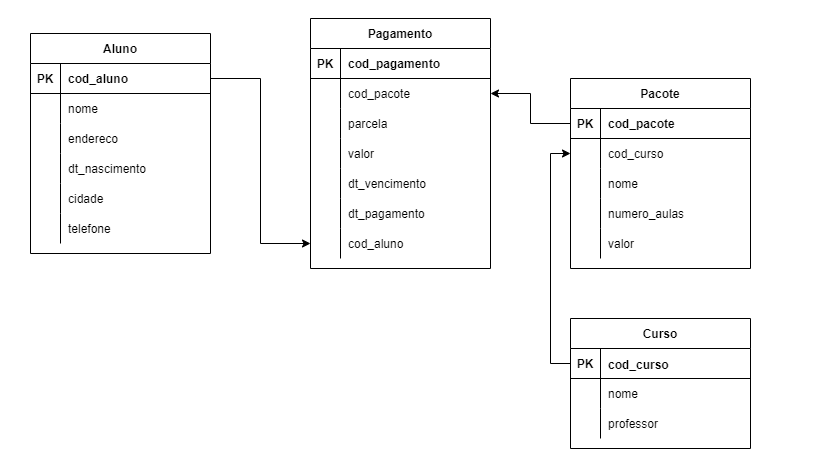

The diagram above was exported from draw.io. Its source (the exported page's mxGraphModel, read from the mxfile embedded in the PNG):
<mxGraphModel dx="782" dy="742" grid="1" gridSize="10" guides="1" tooltips="1" connect="1" arrows="1" fold="1" page="1" pageScale="1" pageWidth="827" pageHeight="1169" math="0" shadow="0">
  <root>
    <mxCell id="0" />
    <mxCell id="1" parent="0" />
    <mxCell id="J3wtyD713VucYO7YBItp-1" value="Curso" style="shape=table;startSize=30;container=1;collapsible=1;childLayout=tableLayout;fixedRows=1;rowLines=0;fontStyle=1;align=center;resizeLast=1;" vertex="1" parent="1">
      <mxGeometry x="570" y="350" width="180" height="130" as="geometry" />
    </mxCell>
    <mxCell id="J3wtyD713VucYO7YBItp-2" value="" style="shape=tableRow;horizontal=0;startSize=0;swimlaneHead=0;swimlaneBody=0;fillColor=none;collapsible=0;dropTarget=0;points=[[0,0.5],[1,0.5]];portConstraint=eastwest;top=0;left=0;right=0;bottom=1;" vertex="1" parent="J3wtyD713VucYO7YBItp-1">
      <mxGeometry y="30" width="180" height="30" as="geometry" />
    </mxCell>
    <mxCell id="J3wtyD713VucYO7YBItp-3" value="PK" style="shape=partialRectangle;connectable=0;fillColor=none;top=0;left=0;bottom=0;right=0;fontStyle=1;overflow=hidden;" vertex="1" parent="J3wtyD713VucYO7YBItp-2">
      <mxGeometry width="30" height="30" as="geometry">
        <mxRectangle width="30" height="30" as="alternateBounds" />
      </mxGeometry>
    </mxCell>
    <mxCell id="J3wtyD713VucYO7YBItp-4" value="cod_curso" style="shape=partialRectangle;connectable=0;fillColor=none;top=0;left=0;bottom=0;right=0;align=left;spacingLeft=6;fontStyle=1;overflow=hidden;spacingBottom=0;spacingTop=1;" vertex="1" parent="J3wtyD713VucYO7YBItp-2">
      <mxGeometry x="30" width="150" height="30" as="geometry">
        <mxRectangle width="150" height="30" as="alternateBounds" />
      </mxGeometry>
    </mxCell>
    <mxCell id="J3wtyD713VucYO7YBItp-5" value="" style="shape=tableRow;horizontal=0;startSize=0;swimlaneHead=0;swimlaneBody=0;fillColor=none;collapsible=0;dropTarget=0;points=[[0,0.5],[1,0.5]];portConstraint=eastwest;top=0;left=0;right=0;bottom=0;" vertex="1" parent="J3wtyD713VucYO7YBItp-1">
      <mxGeometry y="60" width="180" height="30" as="geometry" />
    </mxCell>
    <mxCell id="J3wtyD713VucYO7YBItp-6" value="" style="shape=partialRectangle;connectable=0;fillColor=none;top=0;left=0;bottom=0;right=0;editable=1;overflow=hidden;" vertex="1" parent="J3wtyD713VucYO7YBItp-5">
      <mxGeometry width="30" height="30" as="geometry">
        <mxRectangle width="30" height="30" as="alternateBounds" />
      </mxGeometry>
    </mxCell>
    <mxCell id="J3wtyD713VucYO7YBItp-7" value="nome" style="shape=partialRectangle;connectable=0;fillColor=none;top=0;left=0;bottom=0;right=0;align=left;spacingLeft=6;overflow=hidden;" vertex="1" parent="J3wtyD713VucYO7YBItp-5">
      <mxGeometry x="30" width="150" height="30" as="geometry">
        <mxRectangle width="150" height="30" as="alternateBounds" />
      </mxGeometry>
    </mxCell>
    <mxCell id="J3wtyD713VucYO7YBItp-8" value="" style="shape=tableRow;horizontal=0;startSize=0;swimlaneHead=0;swimlaneBody=0;fillColor=none;collapsible=0;dropTarget=0;points=[[0,0.5],[1,0.5]];portConstraint=eastwest;top=0;left=0;right=0;bottom=0;" vertex="1" parent="J3wtyD713VucYO7YBItp-1">
      <mxGeometry y="90" width="180" height="30" as="geometry" />
    </mxCell>
    <mxCell id="J3wtyD713VucYO7YBItp-9" value="" style="shape=partialRectangle;connectable=0;fillColor=none;top=0;left=0;bottom=0;right=0;editable=1;overflow=hidden;" vertex="1" parent="J3wtyD713VucYO7YBItp-8">
      <mxGeometry width="30" height="30" as="geometry">
        <mxRectangle width="30" height="30" as="alternateBounds" />
      </mxGeometry>
    </mxCell>
    <mxCell id="J3wtyD713VucYO7YBItp-10" value="professor" style="shape=partialRectangle;connectable=0;fillColor=none;top=0;left=0;bottom=0;right=0;align=left;spacingLeft=6;overflow=hidden;" vertex="1" parent="J3wtyD713VucYO7YBItp-8">
      <mxGeometry x="30" width="150" height="30" as="geometry">
        <mxRectangle width="150" height="30" as="alternateBounds" />
      </mxGeometry>
    </mxCell>
    <mxCell id="J3wtyD713VucYO7YBItp-14" value="Aluno" style="shape=table;startSize=30;container=1;collapsible=1;childLayout=tableLayout;fixedRows=1;rowLines=0;fontStyle=1;align=center;resizeLast=1;" vertex="1" parent="1">
      <mxGeometry x="30" y="65" width="180" height="220" as="geometry">
        <mxRectangle x="370" y="60" width="70" height="30" as="alternateBounds" />
      </mxGeometry>
    </mxCell>
    <mxCell id="J3wtyD713VucYO7YBItp-15" value="" style="shape=tableRow;horizontal=0;startSize=0;swimlaneHead=0;swimlaneBody=0;fillColor=none;collapsible=0;dropTarget=0;points=[[0,0.5],[1,0.5]];portConstraint=eastwest;top=0;left=0;right=0;bottom=1;" vertex="1" parent="J3wtyD713VucYO7YBItp-14">
      <mxGeometry y="30" width="180" height="30" as="geometry" />
    </mxCell>
    <mxCell id="J3wtyD713VucYO7YBItp-16" value="PK" style="shape=partialRectangle;connectable=0;fillColor=none;top=0;left=0;bottom=0;right=0;fontStyle=1;overflow=hidden;" vertex="1" parent="J3wtyD713VucYO7YBItp-15">
      <mxGeometry width="30" height="30" as="geometry">
        <mxRectangle width="30" height="30" as="alternateBounds" />
      </mxGeometry>
    </mxCell>
    <mxCell id="J3wtyD713VucYO7YBItp-17" value="cod_aluno" style="shape=partialRectangle;connectable=0;fillColor=none;top=0;left=0;bottom=0;right=0;align=left;spacingLeft=6;fontStyle=1;overflow=hidden;" vertex="1" parent="J3wtyD713VucYO7YBItp-15">
      <mxGeometry x="30" width="150" height="30" as="geometry">
        <mxRectangle width="150" height="30" as="alternateBounds" />
      </mxGeometry>
    </mxCell>
    <mxCell id="J3wtyD713VucYO7YBItp-18" value="" style="shape=tableRow;horizontal=0;startSize=0;swimlaneHead=0;swimlaneBody=0;fillColor=none;collapsible=0;dropTarget=0;points=[[0,0.5],[1,0.5]];portConstraint=eastwest;top=0;left=0;right=0;bottom=0;" vertex="1" parent="J3wtyD713VucYO7YBItp-14">
      <mxGeometry y="60" width="180" height="30" as="geometry" />
    </mxCell>
    <mxCell id="J3wtyD713VucYO7YBItp-19" value="" style="shape=partialRectangle;connectable=0;fillColor=none;top=0;left=0;bottom=0;right=0;editable=1;overflow=hidden;" vertex="1" parent="J3wtyD713VucYO7YBItp-18">
      <mxGeometry width="30" height="30" as="geometry">
        <mxRectangle width="30" height="30" as="alternateBounds" />
      </mxGeometry>
    </mxCell>
    <mxCell id="J3wtyD713VucYO7YBItp-20" value="nome" style="shape=partialRectangle;connectable=0;fillColor=none;top=0;left=0;bottom=0;right=0;align=left;spacingLeft=6;overflow=hidden;" vertex="1" parent="J3wtyD713VucYO7YBItp-18">
      <mxGeometry x="30" width="150" height="30" as="geometry">
        <mxRectangle width="150" height="30" as="alternateBounds" />
      </mxGeometry>
    </mxCell>
    <mxCell id="J3wtyD713VucYO7YBItp-21" value="" style="shape=tableRow;horizontal=0;startSize=0;swimlaneHead=0;swimlaneBody=0;fillColor=none;collapsible=0;dropTarget=0;points=[[0,0.5],[1,0.5]];portConstraint=eastwest;top=0;left=0;right=0;bottom=0;" vertex="1" parent="J3wtyD713VucYO7YBItp-14">
      <mxGeometry y="90" width="180" height="30" as="geometry" />
    </mxCell>
    <mxCell id="J3wtyD713VucYO7YBItp-22" value="" style="shape=partialRectangle;connectable=0;fillColor=none;top=0;left=0;bottom=0;right=0;editable=1;overflow=hidden;" vertex="1" parent="J3wtyD713VucYO7YBItp-21">
      <mxGeometry width="30" height="30" as="geometry">
        <mxRectangle width="30" height="30" as="alternateBounds" />
      </mxGeometry>
    </mxCell>
    <mxCell id="J3wtyD713VucYO7YBItp-23" value="endereco" style="shape=partialRectangle;connectable=0;fillColor=none;top=0;left=0;bottom=0;right=0;align=left;spacingLeft=6;overflow=hidden;" vertex="1" parent="J3wtyD713VucYO7YBItp-21">
      <mxGeometry x="30" width="150" height="30" as="geometry">
        <mxRectangle width="150" height="30" as="alternateBounds" />
      </mxGeometry>
    </mxCell>
    <mxCell id="J3wtyD713VucYO7YBItp-24" value="" style="shape=tableRow;horizontal=0;startSize=0;swimlaneHead=0;swimlaneBody=0;fillColor=none;collapsible=0;dropTarget=0;points=[[0,0.5],[1,0.5]];portConstraint=eastwest;top=0;left=0;right=0;bottom=0;" vertex="1" parent="J3wtyD713VucYO7YBItp-14">
      <mxGeometry y="120" width="180" height="30" as="geometry" />
    </mxCell>
    <mxCell id="J3wtyD713VucYO7YBItp-25" value="" style="shape=partialRectangle;connectable=0;fillColor=none;top=0;left=0;bottom=0;right=0;editable=1;overflow=hidden;" vertex="1" parent="J3wtyD713VucYO7YBItp-24">
      <mxGeometry width="30" height="30" as="geometry">
        <mxRectangle width="30" height="30" as="alternateBounds" />
      </mxGeometry>
    </mxCell>
    <mxCell id="J3wtyD713VucYO7YBItp-26" value="dt_nascimento" style="shape=partialRectangle;connectable=0;fillColor=none;top=0;left=0;bottom=0;right=0;align=left;spacingLeft=6;overflow=hidden;" vertex="1" parent="J3wtyD713VucYO7YBItp-24">
      <mxGeometry x="30" width="150" height="30" as="geometry">
        <mxRectangle width="150" height="30" as="alternateBounds" />
      </mxGeometry>
    </mxCell>
    <mxCell id="J3wtyD713VucYO7YBItp-27" value="" style="shape=tableRow;horizontal=0;startSize=0;swimlaneHead=0;swimlaneBody=0;fillColor=none;collapsible=0;dropTarget=0;points=[[0,0.5],[1,0.5]];portConstraint=eastwest;top=0;left=0;right=0;bottom=0;" vertex="1" parent="J3wtyD713VucYO7YBItp-14">
      <mxGeometry y="150" width="180" height="30" as="geometry" />
    </mxCell>
    <mxCell id="J3wtyD713VucYO7YBItp-28" value="" style="shape=partialRectangle;connectable=0;fillColor=none;top=0;left=0;bottom=0;right=0;editable=1;overflow=hidden;" vertex="1" parent="J3wtyD713VucYO7YBItp-27">
      <mxGeometry width="30" height="30" as="geometry">
        <mxRectangle width="30" height="30" as="alternateBounds" />
      </mxGeometry>
    </mxCell>
    <mxCell id="J3wtyD713VucYO7YBItp-29" value="cidade" style="shape=partialRectangle;connectable=0;fillColor=none;top=0;left=0;bottom=0;right=0;align=left;spacingLeft=6;overflow=hidden;" vertex="1" parent="J3wtyD713VucYO7YBItp-27">
      <mxGeometry x="30" width="150" height="30" as="geometry">
        <mxRectangle width="150" height="30" as="alternateBounds" />
      </mxGeometry>
    </mxCell>
    <mxCell id="J3wtyD713VucYO7YBItp-30" value="" style="shape=tableRow;horizontal=0;startSize=0;swimlaneHead=0;swimlaneBody=0;fillColor=none;collapsible=0;dropTarget=0;points=[[0,0.5],[1,0.5]];portConstraint=eastwest;top=0;left=0;right=0;bottom=0;" vertex="1" parent="J3wtyD713VucYO7YBItp-14">
      <mxGeometry y="180" width="180" height="30" as="geometry" />
    </mxCell>
    <mxCell id="J3wtyD713VucYO7YBItp-31" value="" style="shape=partialRectangle;connectable=0;fillColor=none;top=0;left=0;bottom=0;right=0;editable=1;overflow=hidden;" vertex="1" parent="J3wtyD713VucYO7YBItp-30">
      <mxGeometry width="30" height="30" as="geometry">
        <mxRectangle width="30" height="30" as="alternateBounds" />
      </mxGeometry>
    </mxCell>
    <mxCell id="J3wtyD713VucYO7YBItp-32" value="telefone" style="shape=partialRectangle;connectable=0;fillColor=none;top=0;left=0;bottom=0;right=0;align=left;spacingLeft=6;overflow=hidden;" vertex="1" parent="J3wtyD713VucYO7YBItp-30">
      <mxGeometry x="30" width="150" height="30" as="geometry">
        <mxRectangle width="150" height="30" as="alternateBounds" />
      </mxGeometry>
    </mxCell>
    <mxCell id="J3wtyD713VucYO7YBItp-33" value="Pacote" style="shape=table;startSize=30;container=1;collapsible=1;childLayout=tableLayout;fixedRows=1;rowLines=0;fontStyle=1;align=center;resizeLast=1;" vertex="1" parent="1">
      <mxGeometry x="570" y="110" width="180" height="190" as="geometry" />
    </mxCell>
    <mxCell id="J3wtyD713VucYO7YBItp-34" value="" style="shape=tableRow;horizontal=0;startSize=0;swimlaneHead=0;swimlaneBody=0;fillColor=none;collapsible=0;dropTarget=0;points=[[0,0.5],[1,0.5]];portConstraint=eastwest;top=0;left=0;right=0;bottom=1;" vertex="1" parent="J3wtyD713VucYO7YBItp-33">
      <mxGeometry y="30" width="180" height="30" as="geometry" />
    </mxCell>
    <mxCell id="J3wtyD713VucYO7YBItp-35" value="PK" style="shape=partialRectangle;connectable=0;fillColor=none;top=0;left=0;bottom=0;right=0;fontStyle=1;overflow=hidden;" vertex="1" parent="J3wtyD713VucYO7YBItp-34">
      <mxGeometry width="30" height="30" as="geometry">
        <mxRectangle width="30" height="30" as="alternateBounds" />
      </mxGeometry>
    </mxCell>
    <mxCell id="J3wtyD713VucYO7YBItp-36" value="cod_pacote" style="shape=partialRectangle;connectable=0;fillColor=none;top=0;left=0;bottom=0;right=0;align=left;spacingLeft=6;fontStyle=1;overflow=hidden;" vertex="1" parent="J3wtyD713VucYO7YBItp-34">
      <mxGeometry x="30" width="150" height="30" as="geometry">
        <mxRectangle width="150" height="30" as="alternateBounds" />
      </mxGeometry>
    </mxCell>
    <mxCell id="J3wtyD713VucYO7YBItp-37" value="" style="shape=tableRow;horizontal=0;startSize=0;swimlaneHead=0;swimlaneBody=0;fillColor=none;collapsible=0;dropTarget=0;points=[[0,0.5],[1,0.5]];portConstraint=eastwest;top=0;left=0;right=0;bottom=0;" vertex="1" parent="J3wtyD713VucYO7YBItp-33">
      <mxGeometry y="60" width="180" height="30" as="geometry" />
    </mxCell>
    <mxCell id="J3wtyD713VucYO7YBItp-38" value="" style="shape=partialRectangle;connectable=0;fillColor=none;top=0;left=0;bottom=0;right=0;editable=1;overflow=hidden;" vertex="1" parent="J3wtyD713VucYO7YBItp-37">
      <mxGeometry width="30" height="30" as="geometry">
        <mxRectangle width="30" height="30" as="alternateBounds" />
      </mxGeometry>
    </mxCell>
    <mxCell id="J3wtyD713VucYO7YBItp-39" value="cod_curso" style="shape=partialRectangle;connectable=0;fillColor=none;top=0;left=0;bottom=0;right=0;align=left;spacingLeft=6;overflow=hidden;" vertex="1" parent="J3wtyD713VucYO7YBItp-37">
      <mxGeometry x="30" width="150" height="30" as="geometry">
        <mxRectangle width="150" height="30" as="alternateBounds" />
      </mxGeometry>
    </mxCell>
    <mxCell id="J3wtyD713VucYO7YBItp-40" value="" style="shape=tableRow;horizontal=0;startSize=0;swimlaneHead=0;swimlaneBody=0;fillColor=none;collapsible=0;dropTarget=0;points=[[0,0.5],[1,0.5]];portConstraint=eastwest;top=0;left=0;right=0;bottom=0;" vertex="1" parent="J3wtyD713VucYO7YBItp-33">
      <mxGeometry y="90" width="180" height="30" as="geometry" />
    </mxCell>
    <mxCell id="J3wtyD713VucYO7YBItp-41" value="" style="shape=partialRectangle;connectable=0;fillColor=none;top=0;left=0;bottom=0;right=0;editable=1;overflow=hidden;" vertex="1" parent="J3wtyD713VucYO7YBItp-40">
      <mxGeometry width="30" height="30" as="geometry">
        <mxRectangle width="30" height="30" as="alternateBounds" />
      </mxGeometry>
    </mxCell>
    <mxCell id="J3wtyD713VucYO7YBItp-42" value="nome" style="shape=partialRectangle;connectable=0;fillColor=none;top=0;left=0;bottom=0;right=0;align=left;spacingLeft=6;overflow=hidden;" vertex="1" parent="J3wtyD713VucYO7YBItp-40">
      <mxGeometry x="30" width="150" height="30" as="geometry">
        <mxRectangle width="150" height="30" as="alternateBounds" />
      </mxGeometry>
    </mxCell>
    <mxCell id="J3wtyD713VucYO7YBItp-43" value="" style="shape=tableRow;horizontal=0;startSize=0;swimlaneHead=0;swimlaneBody=0;fillColor=none;collapsible=0;dropTarget=0;points=[[0,0.5],[1,0.5]];portConstraint=eastwest;top=0;left=0;right=0;bottom=0;" vertex="1" parent="J3wtyD713VucYO7YBItp-33">
      <mxGeometry y="120" width="180" height="30" as="geometry" />
    </mxCell>
    <mxCell id="J3wtyD713VucYO7YBItp-44" value="" style="shape=partialRectangle;connectable=0;fillColor=none;top=0;left=0;bottom=0;right=0;editable=1;overflow=hidden;" vertex="1" parent="J3wtyD713VucYO7YBItp-43">
      <mxGeometry width="30" height="30" as="geometry">
        <mxRectangle width="30" height="30" as="alternateBounds" />
      </mxGeometry>
    </mxCell>
    <mxCell id="J3wtyD713VucYO7YBItp-45" value="numero_aulas" style="shape=partialRectangle;connectable=0;fillColor=none;top=0;left=0;bottom=0;right=0;align=left;spacingLeft=6;overflow=hidden;" vertex="1" parent="J3wtyD713VucYO7YBItp-43">
      <mxGeometry x="30" width="150" height="30" as="geometry">
        <mxRectangle width="150" height="30" as="alternateBounds" />
      </mxGeometry>
    </mxCell>
    <mxCell id="J3wtyD713VucYO7YBItp-46" value="" style="shape=tableRow;horizontal=0;startSize=0;swimlaneHead=0;swimlaneBody=0;fillColor=none;collapsible=0;dropTarget=0;points=[[0,0.5],[1,0.5]];portConstraint=eastwest;top=0;left=0;right=0;bottom=0;" vertex="1" parent="J3wtyD713VucYO7YBItp-33">
      <mxGeometry y="150" width="180" height="30" as="geometry" />
    </mxCell>
    <mxCell id="J3wtyD713VucYO7YBItp-47" value="" style="shape=partialRectangle;connectable=0;fillColor=none;top=0;left=0;bottom=0;right=0;editable=1;overflow=hidden;" vertex="1" parent="J3wtyD713VucYO7YBItp-46">
      <mxGeometry width="30" height="30" as="geometry">
        <mxRectangle width="30" height="30" as="alternateBounds" />
      </mxGeometry>
    </mxCell>
    <mxCell id="J3wtyD713VucYO7YBItp-48" value="valor" style="shape=partialRectangle;connectable=0;fillColor=none;top=0;left=0;bottom=0;right=0;align=left;spacingLeft=6;overflow=hidden;" vertex="1" parent="J3wtyD713VucYO7YBItp-46">
      <mxGeometry x="30" width="150" height="30" as="geometry">
        <mxRectangle width="150" height="30" as="alternateBounds" />
      </mxGeometry>
    </mxCell>
    <mxCell id="J3wtyD713VucYO7YBItp-49" value="Pagamento" style="shape=table;startSize=30;container=1;collapsible=1;childLayout=tableLayout;fixedRows=1;rowLines=0;fontStyle=1;align=center;resizeLast=1;" vertex="1" parent="1">
      <mxGeometry x="310" y="50" width="180" height="250" as="geometry" />
    </mxCell>
    <mxCell id="J3wtyD713VucYO7YBItp-50" value="" style="shape=tableRow;horizontal=0;startSize=0;swimlaneHead=0;swimlaneBody=0;fillColor=none;collapsible=0;dropTarget=0;points=[[0,0.5],[1,0.5]];portConstraint=eastwest;top=0;left=0;right=0;bottom=1;" vertex="1" parent="J3wtyD713VucYO7YBItp-49">
      <mxGeometry y="30" width="180" height="30" as="geometry" />
    </mxCell>
    <mxCell id="J3wtyD713VucYO7YBItp-51" value="PK" style="shape=partialRectangle;connectable=0;fillColor=none;top=0;left=0;bottom=0;right=0;fontStyle=1;overflow=hidden;" vertex="1" parent="J3wtyD713VucYO7YBItp-50">
      <mxGeometry width="30" height="30" as="geometry">
        <mxRectangle width="30" height="30" as="alternateBounds" />
      </mxGeometry>
    </mxCell>
    <mxCell id="J3wtyD713VucYO7YBItp-52" value="cod_pagamento" style="shape=partialRectangle;connectable=0;fillColor=none;top=0;left=0;bottom=0;right=0;align=left;spacingLeft=6;fontStyle=1;overflow=hidden;" vertex="1" parent="J3wtyD713VucYO7YBItp-50">
      <mxGeometry x="30" width="150" height="30" as="geometry">
        <mxRectangle width="150" height="30" as="alternateBounds" />
      </mxGeometry>
    </mxCell>
    <mxCell id="J3wtyD713VucYO7YBItp-53" value="" style="shape=tableRow;horizontal=0;startSize=0;swimlaneHead=0;swimlaneBody=0;fillColor=none;collapsible=0;dropTarget=0;points=[[0,0.5],[1,0.5]];portConstraint=eastwest;top=0;left=0;right=0;bottom=0;" vertex="1" parent="J3wtyD713VucYO7YBItp-49">
      <mxGeometry y="60" width="180" height="30" as="geometry" />
    </mxCell>
    <mxCell id="J3wtyD713VucYO7YBItp-54" value="" style="shape=partialRectangle;connectable=0;fillColor=none;top=0;left=0;bottom=0;right=0;editable=1;overflow=hidden;" vertex="1" parent="J3wtyD713VucYO7YBItp-53">
      <mxGeometry width="30" height="30" as="geometry">
        <mxRectangle width="30" height="30" as="alternateBounds" />
      </mxGeometry>
    </mxCell>
    <mxCell id="J3wtyD713VucYO7YBItp-55" value="cod_pacote" style="shape=partialRectangle;connectable=0;fillColor=none;top=0;left=0;bottom=0;right=0;align=left;spacingLeft=6;overflow=hidden;" vertex="1" parent="J3wtyD713VucYO7YBItp-53">
      <mxGeometry x="30" width="150" height="30" as="geometry">
        <mxRectangle width="150" height="30" as="alternateBounds" />
      </mxGeometry>
    </mxCell>
    <mxCell id="J3wtyD713VucYO7YBItp-56" value="" style="shape=tableRow;horizontal=0;startSize=0;swimlaneHead=0;swimlaneBody=0;fillColor=none;collapsible=0;dropTarget=0;points=[[0,0.5],[1,0.5]];portConstraint=eastwest;top=0;left=0;right=0;bottom=0;" vertex="1" parent="J3wtyD713VucYO7YBItp-49">
      <mxGeometry y="90" width="180" height="30" as="geometry" />
    </mxCell>
    <mxCell id="J3wtyD713VucYO7YBItp-57" value="" style="shape=partialRectangle;connectable=0;fillColor=none;top=0;left=0;bottom=0;right=0;editable=1;overflow=hidden;" vertex="1" parent="J3wtyD713VucYO7YBItp-56">
      <mxGeometry width="30" height="30" as="geometry">
        <mxRectangle width="30" height="30" as="alternateBounds" />
      </mxGeometry>
    </mxCell>
    <mxCell id="J3wtyD713VucYO7YBItp-58" value="parcela" style="shape=partialRectangle;connectable=0;fillColor=none;top=0;left=0;bottom=0;right=0;align=left;spacingLeft=6;overflow=hidden;" vertex="1" parent="J3wtyD713VucYO7YBItp-56">
      <mxGeometry x="30" width="150" height="30" as="geometry">
        <mxRectangle width="150" height="30" as="alternateBounds" />
      </mxGeometry>
    </mxCell>
    <mxCell id="J3wtyD713VucYO7YBItp-59" value="" style="shape=tableRow;horizontal=0;startSize=0;swimlaneHead=0;swimlaneBody=0;fillColor=none;collapsible=0;dropTarget=0;points=[[0,0.5],[1,0.5]];portConstraint=eastwest;top=0;left=0;right=0;bottom=0;" vertex="1" parent="J3wtyD713VucYO7YBItp-49">
      <mxGeometry y="120" width="180" height="30" as="geometry" />
    </mxCell>
    <mxCell id="J3wtyD713VucYO7YBItp-60" value="" style="shape=partialRectangle;connectable=0;fillColor=none;top=0;left=0;bottom=0;right=0;editable=1;overflow=hidden;" vertex="1" parent="J3wtyD713VucYO7YBItp-59">
      <mxGeometry width="30" height="30" as="geometry">
        <mxRectangle width="30" height="30" as="alternateBounds" />
      </mxGeometry>
    </mxCell>
    <mxCell id="J3wtyD713VucYO7YBItp-61" value="valor" style="shape=partialRectangle;connectable=0;fillColor=none;top=0;left=0;bottom=0;right=0;align=left;spacingLeft=6;overflow=hidden;" vertex="1" parent="J3wtyD713VucYO7YBItp-59">
      <mxGeometry x="30" width="150" height="30" as="geometry">
        <mxRectangle width="150" height="30" as="alternateBounds" />
      </mxGeometry>
    </mxCell>
    <mxCell id="J3wtyD713VucYO7YBItp-62" value="" style="shape=tableRow;horizontal=0;startSize=0;swimlaneHead=0;swimlaneBody=0;fillColor=none;collapsible=0;dropTarget=0;points=[[0,0.5],[1,0.5]];portConstraint=eastwest;top=0;left=0;right=0;bottom=0;" vertex="1" parent="J3wtyD713VucYO7YBItp-49">
      <mxGeometry y="150" width="180" height="30" as="geometry" />
    </mxCell>
    <mxCell id="J3wtyD713VucYO7YBItp-63" value="" style="shape=partialRectangle;connectable=0;fillColor=none;top=0;left=0;bottom=0;right=0;editable=1;overflow=hidden;" vertex="1" parent="J3wtyD713VucYO7YBItp-62">
      <mxGeometry width="30" height="30" as="geometry">
        <mxRectangle width="30" height="30" as="alternateBounds" />
      </mxGeometry>
    </mxCell>
    <mxCell id="J3wtyD713VucYO7YBItp-64" value="dt_vencimento" style="shape=partialRectangle;connectable=0;fillColor=none;top=0;left=0;bottom=0;right=0;align=left;spacingLeft=6;overflow=hidden;" vertex="1" parent="J3wtyD713VucYO7YBItp-62">
      <mxGeometry x="30" width="150" height="30" as="geometry">
        <mxRectangle width="150" height="30" as="alternateBounds" />
      </mxGeometry>
    </mxCell>
    <mxCell id="J3wtyD713VucYO7YBItp-65" value="" style="shape=tableRow;horizontal=0;startSize=0;swimlaneHead=0;swimlaneBody=0;fillColor=none;collapsible=0;dropTarget=0;points=[[0,0.5],[1,0.5]];portConstraint=eastwest;top=0;left=0;right=0;bottom=0;" vertex="1" parent="J3wtyD713VucYO7YBItp-49">
      <mxGeometry y="180" width="180" height="30" as="geometry" />
    </mxCell>
    <mxCell id="J3wtyD713VucYO7YBItp-66" value="" style="shape=partialRectangle;connectable=0;fillColor=none;top=0;left=0;bottom=0;right=0;editable=1;overflow=hidden;" vertex="1" parent="J3wtyD713VucYO7YBItp-65">
      <mxGeometry width="30" height="30" as="geometry">
        <mxRectangle width="30" height="30" as="alternateBounds" />
      </mxGeometry>
    </mxCell>
    <mxCell id="J3wtyD713VucYO7YBItp-67" value="dt_pagamento" style="shape=partialRectangle;connectable=0;fillColor=none;top=0;left=0;bottom=0;right=0;align=left;spacingLeft=6;overflow=hidden;" vertex="1" parent="J3wtyD713VucYO7YBItp-65">
      <mxGeometry x="30" width="150" height="30" as="geometry">
        <mxRectangle width="150" height="30" as="alternateBounds" />
      </mxGeometry>
    </mxCell>
    <mxCell id="J3wtyD713VucYO7YBItp-68" value="" style="shape=tableRow;horizontal=0;startSize=0;swimlaneHead=0;swimlaneBody=0;fillColor=none;collapsible=0;dropTarget=0;points=[[0,0.5],[1,0.5]];portConstraint=eastwest;top=0;left=0;right=0;bottom=0;" vertex="1" parent="J3wtyD713VucYO7YBItp-49">
      <mxGeometry y="210" width="180" height="30" as="geometry" />
    </mxCell>
    <mxCell id="J3wtyD713VucYO7YBItp-69" value="" style="shape=partialRectangle;connectable=0;fillColor=none;top=0;left=0;bottom=0;right=0;editable=1;overflow=hidden;" vertex="1" parent="J3wtyD713VucYO7YBItp-68">
      <mxGeometry width="30" height="30" as="geometry">
        <mxRectangle width="30" height="30" as="alternateBounds" />
      </mxGeometry>
    </mxCell>
    <mxCell id="J3wtyD713VucYO7YBItp-70" value="cod_aluno" style="shape=partialRectangle;connectable=0;fillColor=none;top=0;left=0;bottom=0;right=0;align=left;spacingLeft=6;overflow=hidden;" vertex="1" parent="J3wtyD713VucYO7YBItp-68">
      <mxGeometry x="30" width="150" height="30" as="geometry">
        <mxRectangle width="150" height="30" as="alternateBounds" />
      </mxGeometry>
    </mxCell>
    <mxCell id="J3wtyD713VucYO7YBItp-72" style="edgeStyle=orthogonalEdgeStyle;rounded=0;orthogonalLoop=1;jettySize=auto;html=1;exitX=1;exitY=0.5;exitDx=0;exitDy=0;" edge="1" parent="1" source="J3wtyD713VucYO7YBItp-15" target="J3wtyD713VucYO7YBItp-68">
      <mxGeometry relative="1" as="geometry" />
    </mxCell>
    <mxCell id="J3wtyD713VucYO7YBItp-73" style="edgeStyle=orthogonalEdgeStyle;rounded=0;orthogonalLoop=1;jettySize=auto;html=1;exitX=0;exitY=0.5;exitDx=0;exitDy=0;" edge="1" parent="1" source="J3wtyD713VucYO7YBItp-34" target="J3wtyD713VucYO7YBItp-53">
      <mxGeometry relative="1" as="geometry" />
    </mxCell>
    <mxCell id="J3wtyD713VucYO7YBItp-74" style="edgeStyle=orthogonalEdgeStyle;rounded=0;orthogonalLoop=1;jettySize=auto;html=1;exitX=0;exitY=0.5;exitDx=0;exitDy=0;entryX=0;entryY=0.5;entryDx=0;entryDy=0;" edge="1" parent="1" source="J3wtyD713VucYO7YBItp-2" target="J3wtyD713VucYO7YBItp-37">
      <mxGeometry relative="1" as="geometry" />
    </mxCell>
  </root>
</mxGraphModel>